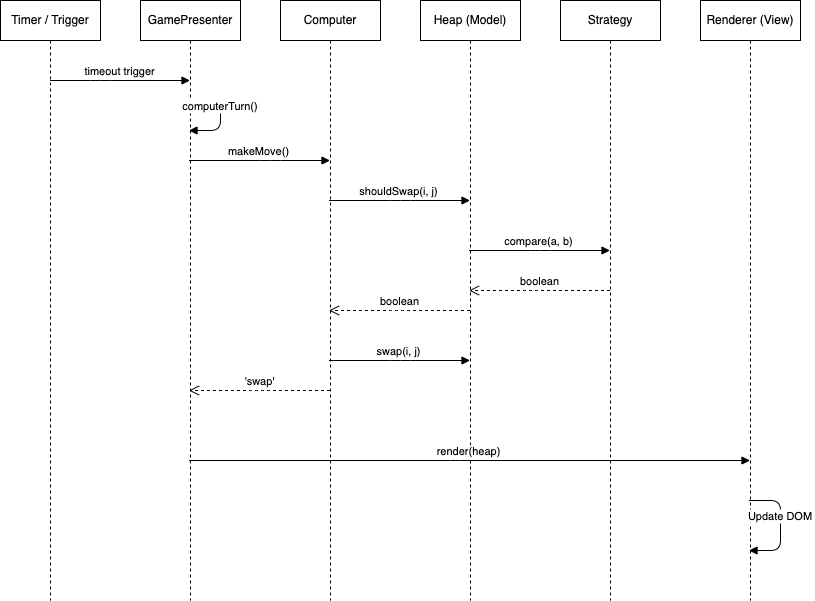

The diagram above was exported from draw.io. Its source (the exported page's mxGraphModel, read from the mxfile embedded in the PNG):
<mxGraphModel dx="1158" dy="902" grid="1" gridSize="10" guides="1" tooltips="1" connect="1" arrows="1" fold="1" page="1" pageScale="1" pageWidth="827" pageHeight="1169" math="0" shadow="0">
  <root>
    <mxCell id="0" />
    <mxCell id="1" parent="0" />
    <mxCell id="LL_Timer" value="Timer / Trigger" style="shape=umlLifeline;perimeter=lifelinePerimeter;whiteSpace=wrap;html=1;container=1;collapsible=0;recursiveResize=0;outlineConnect=0;" parent="1" vertex="1">
      <mxGeometry x="40" y="40" width="100" height="600" as="geometry" />
    </mxCell>
    <mxCell id="LL_Presenter" value="GamePresenter" style="shape=umlLifeline;perimeter=lifelinePerimeter;whiteSpace=wrap;html=1;container=1;collapsible=0;recursiveResize=0;outlineConnect=0;" parent="1" vertex="1">
      <mxGeometry x="180" y="40" width="100" height="600" as="geometry" />
    </mxCell>
    <mxCell id="LL_Computer" value="Computer" style="shape=umlLifeline;perimeter=lifelinePerimeter;whiteSpace=wrap;html=1;container=1;collapsible=0;recursiveResize=0;outlineConnect=0;" parent="1" vertex="1">
      <mxGeometry x="320" y="40" width="100" height="600" as="geometry" />
    </mxCell>
    <mxCell id="LL_Heap" value="Heap (Model)" style="shape=umlLifeline;perimeter=lifelinePerimeter;whiteSpace=wrap;html=1;container=1;collapsible=0;recursiveResize=0;outlineConnect=0;" parent="1" vertex="1">
      <mxGeometry x="460" y="40" width="100" height="600" as="geometry" />
    </mxCell>
    <mxCell id="LL_Strategy" value="Strategy" style="shape=umlLifeline;perimeter=lifelinePerimeter;whiteSpace=wrap;html=1;container=1;collapsible=0;recursiveResize=0;outlineConnect=0;" parent="1" vertex="1">
      <mxGeometry x="600" y="40" width="100" height="600" as="geometry" />
    </mxCell>
    <mxCell id="LL_Renderer" value="Renderer (View)" style="shape=umlLifeline;perimeter=lifelinePerimeter;whiteSpace=wrap;html=1;container=1;collapsible=0;recursiveResize=0;outlineConnect=0;" parent="1" vertex="1">
      <mxGeometry x="740" y="40" width="100" height="600" as="geometry" />
    </mxCell>
    <mxCell id="msg1" value="timeout trigger" style="verticalAlign=bottom;endArrow=block;shadow=0;strokeWidth=1;" parent="1" edge="1">
      <mxGeometry relative="1" as="geometry">
        <mxPoint x="89.54761904761904" y="120" as="sourcePoint" />
        <mxPoint x="229.5" y="120" as="targetPoint" />
        <Array as="points">
          <mxPoint x="140" y="120" />
        </Array>
      </mxGeometry>
    </mxCell>
    <mxCell id="msg2" value="computerTurn()" style="verticalAlign=bottom;endArrow=block;shadow=0;strokeWidth=1;" parent="1" source="LL_Presenter" target="LL_Presenter" edge="1">
      <mxGeometry relative="1" as="geometry">
        <mxPoint x="235" y="140" as="sourcePoint" />
        <mxPoint x="235" y="170" as="targetPoint" />
        <Array as="points">
          <mxPoint x="260" y="140" />
          <mxPoint x="260" y="170" />
        </Array>
      </mxGeometry>
    </mxCell>
    <mxCell id="msg3" value="makeMove()" style="verticalAlign=bottom;endArrow=block;shadow=0;strokeWidth=1;" parent="1" source="LL_Presenter" target="LL_Computer" edge="1">
      <mxGeometry relative="1" as="geometry">
        <mxPoint x="235" y="200" as="sourcePoint" />
        <mxPoint x="375" y="200" as="targetPoint" />
        <Array as="points">
          <mxPoint x="310" y="200" />
        </Array>
      </mxGeometry>
    </mxCell>
    <mxCell id="msg4" value="shouldSwap(i, j)" style="verticalAlign=bottom;endArrow=block;shadow=0;strokeWidth=1;" parent="1" source="LL_Computer" target="LL_Heap" edge="1">
      <mxGeometry relative="1" as="geometry">
        <mxPoint x="375" y="240" as="sourcePoint" />
        <mxPoint x="515" y="240" as="targetPoint" />
        <Array as="points">
          <mxPoint x="440" y="240" />
        </Array>
      </mxGeometry>
    </mxCell>
    <mxCell id="msg5" value="compare(a, b)" style="verticalAlign=bottom;endArrow=block;shadow=0;strokeWidth=1;" parent="1" source="LL_Heap" target="LL_Strategy" edge="1">
      <mxGeometry relative="1" as="geometry">
        <mxPoint x="515" y="260" as="sourcePoint" />
        <mxPoint x="655" y="260" as="targetPoint" />
        <Array as="points">
          <mxPoint x="580" y="290" />
        </Array>
      </mxGeometry>
    </mxCell>
    <mxCell id="msg6" value="boolean" style="verticalAlign=bottom;endArrow=open;dashed=1;endSize=8;shadow=0;strokeWidth=1;" parent="1" source="LL_Strategy" target="LL_Heap" edge="1">
      <mxGeometry relative="1" as="geometry">
        <mxPoint x="655" y="290" as="sourcePoint" />
        <mxPoint x="515" y="290" as="targetPoint" />
        <Array as="points">
          <mxPoint x="570" y="330" />
        </Array>
      </mxGeometry>
    </mxCell>
    <mxCell id="msg7" value="boolean" style="verticalAlign=bottom;endArrow=open;dashed=1;endSize=8;shadow=0;strokeWidth=1;" parent="1" source="LL_Heap" target="LL_Computer" edge="1">
      <mxGeometry relative="1" as="geometry">
        <mxPoint x="515" y="310" as="sourcePoint" />
        <mxPoint x="375" y="310" as="targetPoint" />
        <Array as="points">
          <mxPoint x="440" y="350" />
        </Array>
      </mxGeometry>
    </mxCell>
    <mxCell id="msg8" value="swap(i, j)" style="verticalAlign=bottom;endArrow=block;shadow=0;strokeWidth=1;" parent="1" source="LL_Computer" target="LL_Heap" edge="1">
      <mxGeometry relative="1" as="geometry">
        <mxPoint x="375" y="350" as="sourcePoint" />
        <mxPoint x="515" y="350" as="targetPoint" />
        <Array as="points">
          <mxPoint x="440" y="400" />
        </Array>
      </mxGeometry>
    </mxCell>
    <mxCell id="msg9" value="'swap'" style="verticalAlign=bottom;endArrow=open;dashed=1;endSize=8;shadow=0;strokeWidth=1;" parent="1" source="LL_Computer" target="LL_Presenter" edge="1">
      <mxGeometry relative="1" as="geometry">
        <mxPoint x="375" y="390" as="sourcePoint" />
        <mxPoint x="230" y="390" as="targetPoint" />
        <Array as="points">
          <mxPoint x="300" y="430" />
        </Array>
      </mxGeometry>
    </mxCell>
    <mxCell id="msg10" value="render(heap)" style="verticalAlign=bottom;endArrow=block;shadow=0;strokeWidth=1;" parent="1" source="LL_Presenter" target="LL_Renderer" edge="1">
      <mxGeometry relative="1" as="geometry">
        <mxPoint x="235" y="430" as="sourcePoint" />
        <mxPoint x="740" y="430" as="targetPoint" />
        <Array as="points">
          <mxPoint x="500" y="500" />
        </Array>
      </mxGeometry>
    </mxCell>
    <mxCell id="msg11" value="Update DOM" style="verticalAlign=bottom;endArrow=block;shadow=0;strokeWidth=1;" parent="1" source="LL_Renderer" target="LL_Renderer" edge="1">
      <mxGeometry relative="1" as="geometry">
        <mxPoint x="795" y="450" as="sourcePoint" />
        <mxPoint x="795" y="480" as="targetPoint" />
        <Array as="points">
          <mxPoint x="820" y="540" />
          <mxPoint x="820" y="590" />
        </Array>
      </mxGeometry>
    </mxCell>
  </root>
</mxGraphModel>